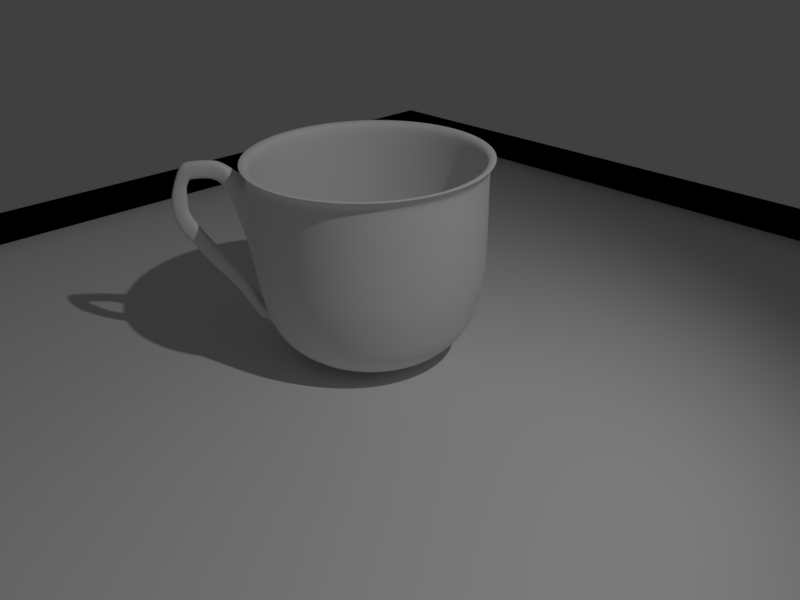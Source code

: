 # Source: cap1.blend  (saved by Blender 2.77.0; exported with 4.5.12 LTS)
import bpy
from mathutils import Matrix  # noqa: F401  (used for matrix-valued properties, if any)

bpy.ops.wm.read_factory_settings(use_empty=True)
scene = bpy.context.scene
scene.name = 'Scene'

# ---- collections
col_collection_1 = bpy.data.collections.new('Collection 1'); scene.collection.children.link(col_collection_1)

# ---- materials (node trees are filled in below, after node groups)
mat_x = bpy.data.materials.new('Материал')
mat_x.alpha_threshold = 0.0
mat_x.use_transparent_shadow = False
mat_x.preview_render_type = 'SHADERBALL'
mat_x.roughness = 0.5
mat_x.specular_intensity = 0.8465

# ---- node groups
ng_auto_smooth = bpy.data.node_groups.new('Auto Smooth', 'GeometryNodeTree')
_s = ng_auto_smooth.interface.new_socket(name='Geometry', in_out='OUTPUT', socket_type='NodeSocketGeometry')
_s = ng_auto_smooth.interface.new_socket(name='Geometry', in_out='INPUT', socket_type='NodeSocketGeometry')
_s = ng_auto_smooth.interface.new_socket(name='Angle', in_out='INPUT', socket_type='NodeSocketFloat')
_s.subtype = 'ANGLE'
_s.min_value = 0.0
_s.max_value = 3.142
ng_auto_smooth.is_modifier = True
_N = ng_auto_smooth.nodes; _L = ng_auto_smooth.links
n0 = _N.new('NodeGroupOutput'); n0.name = 'Group Output'; n0.location = (480, -100)
n1 = _N.new('NodeGroupInput'); n1.name = 'Group Input'; n1.location = (-420, -300)
n2 = _N.new('NodeGroupInput'); n2.name = 'Group Input.001'; n2.location = (-60, -100)
n3 = _N.new('GeometryNodeSetShadeSmooth'); n3.name = 'Set Shade Smooth'; n3.location = (120, -100)
n3.domain = 'EDGE'
n4 = _N.new('GeometryNodeSetShadeSmooth'); n4.name = 'Set Shade Smooth.001'; n4.location = (300, -100)
n5 = _N.new('GeometryNodeInputMeshEdgeAngle'); n5.name = 'Edge Angle'; n5.location = (-420, -220)
n6 = _N.new('GeometryNodeInputEdgeSmooth'); n6.name = 'Is Edge Smooth'; n6.location = (-60, -160)
n7 = _N.new('GeometryNodeInputShadeSmooth'); n7.name = 'Is Face Smooth'; n7.location = (-240, -340)
n8 = _N.new('FunctionNodeBooleanMath'); n8.name = 'Boolean Math'; n8.location = (-60, -220)
n9 = _N.new('FunctionNodeCompare'); n9.name = 'Compare'; n9.location = (-240, -180)
n9.operation = 'LESS_EQUAL'
_L.new(n5.outputs[0], n9.inputs[0])
_L.new(n4.outputs[0], n0.inputs[0])
_L.new(n1.outputs[1], n9.inputs[1])
_L.new(n9.outputs[0], n8.inputs[0])
_L.new(n7.outputs[0], n8.inputs[1])
_L.new(n2.outputs[0], n3.inputs[0])
_L.new(n6.outputs[0], n3.inputs[1])
_L.new(n3.outputs[0], n4.inputs[0])
_L.new(n8.outputs[0], n3.inputs[2])
n0.is_active_output = True

# ---- material node trees

# ---- world
world_world = bpy.data.worlds.new('World'); scene.world = world_world
world_world.color = (0.05088, 0.05088, 0.05088)
world_world.use_sun_shadow = False
world_world.sun_shadow_jitter_overblur = 0.0
world_world.cycles.sampling_method = 'MANUAL'
world_world.light_settings.ao_factor = 0.1881

# ---- cameras
cam_camera = bpy.data.cameras.new('Camera')
cam_camera.clip_end = 100.0
cam_camera.lens = 35.0
cam_camera.sensor_width = 32.0
cam_camera.sensor_height = 18.0
cam_camera.ortho_scale = 7.314
cam_camera.dof.focus_distance = 0.0
cam_camera.dof.aperture_fstop = 128.0

# ---- lights
light_lamp = bpy.data.lights.new('Lamp', 'SPOT')
light_lamp.transmission_factor = 0.0
light_lamp.cutoff_distance = 30.0
light_lamp.energy = 1000.0
light_lamp.shadow_buffer_clip_start = 1.001
light_lamp.shadow_soft_size = 0.1
light_lamp.shadow_maximum_resolution = 0.006
light_lamp.use_absolute_resolution = True
light_lamp.spot_blend = 0.8134
light_lamp.spot_size = 1.384

# ---- meshes
me_x = bpy.data.meshes.new('Плоскость')
me_x.from_pydata([(-7.576, -7.576, 0.0), (7.576, -7.576, 0.0), (-7.576, 7.576, 0.0), (7.576, 7.576, 0.0), (-7.576, 7.576, -0.4971), (-7.576, -7.576, -0.4971), (7.576, -7.576, -0.4971), (7.576, 7.576, -0.4971), (-7.576, 7.576, -0.5449), (-7.576, -7.576, -0.5449), (7.576, -7.576, -0.5449), (7.576, 7.576, -0.5449), (-7.576, 7.576, -0.5364), (-7.576, -7.576, -0.5364), (7.576, -7.576, -0.5364), (7.576, 7.576, -0.5364)], [], [(1, 0, 13, 14), (6, 7, 11, 10), (0, 1, 6, 5), (1, 3, 7, 6), (2, 0, 5, 4), (3, 2, 4, 7), (9, 10, 11, 8), (4, 5, 9, 8), (7, 4, 8, 11), (5, 6, 10, 9), (13, 12, 15, 14), (3, 1, 14, 15), (0, 2, 12, 13), (2, 3, 15, 12)])
me_x.use_remesh_preserve_volume = False
me_x.use_remesh_preserve_attributes = False
me_x.use_mirror_vertex_groups = False
me_x.update()
me_x_1 = bpy.data.meshes.new('Окружность')
me_x_1.from_pydata([(0.0, 1.0, 0.0), (-0.1951, 0.9808, 0.0), (-0.3827, 0.9239, 0.0), (-0.5556, 0.8315, 0.0), (-0.7071, 0.7071, 0.0), (-0.8315, 0.5556, 0.0), (-0.9239, 0.3827, 0.0), (-0.9808, 0.1951, 0.0), (-1.0, 7.55e-08, 0.0), (-0.9808, -0.1951, 0.0), (-0.9239, -0.3827, 0.0), (-0.8315, -0.5556, 0.0), (-0.7071, -0.7071, 0.0), (-0.5556, -0.8315, 0.0), (-0.3827, -0.9239, 0.0), (-0.1951, -0.9808, 0.0), (3.258e-07, -1.0, 0.0), (0.1951, -0.9808, 0.0), (0.3827, -0.9239, 0.0), (0.5556, -0.8315, 0.0), (0.7071, -0.7071, 0.0), (0.8315, -0.5556, 0.0), (0.9239, -0.3827, 0.0), (0.9808, -0.1951, 0.0), (1.0, 9.656e-07, 0.0), (0.9808, 0.1951, 0.0), (0.9239, 0.3827, 0.0), (0.8315, 0.5556, 0.0), (0.7071, 0.7071, 0.0), (0.5556, 0.8315, 0.0), (0.3827, 0.9239, 0.0), (0.1951, 0.9808, 0.0), (1.68e-08, 1.142, 0.1093), (-0.2227, 1.12, 0.1093), (-0.4368, 1.055, 0.1093), (-0.6342, 0.9491, 0.1093), (-0.8072, 0.8072, 0.1093), (-0.9491, 0.6342, 0.1093), (-1.055, 0.4368, 0.1093), (-1.12, 0.2227, 0.1093), (-1.142, 4.585e-08, 0.1093), (-1.12, -0.2227, 0.1093), (-1.055, -0.4368, 0.1093), (-0.9491, -0.6342, 0.1093), (-0.8072, -0.8072, 0.1093), (-0.6342, -0.9491, 0.1093), (-0.4368, -1.055, 0.1093), (-0.2227, -1.12, 0.1093), (3.888e-07, -1.142, 0.1093), (0.2227, -1.12, 0.1093), (0.4368, -1.055, 0.1093), (0.6342, -0.9491, 0.1093), (0.8072, -0.8072, 0.1093), (0.9491, -0.6342, 0.1093), (1.055, -0.4368, 0.1093), (1.12, -0.2227, 0.1093), (1.142, 1.062e-06, 0.1093), (1.12, 0.2227, 0.1093), (1.055, 0.4368, 0.1093), (0.9491, 0.6342, 0.1093), (0.8072, 0.8072, 0.1093), (0.6342, 0.9491, 0.1093), (0.4368, 1.055, 0.1093), (0.2227, 1.12, 0.1093), (2.9e-08, 1.239, 0.251), (-0.2416, 1.215, 0.251), (-0.474, 1.144, 0.251), (-0.6881, 1.03, 0.251), (-0.8758, 0.8758, 0.251), (-1.03, 0.6881, 0.251), (-1.144, 0.474, 0.251), (-1.215, 0.2416, 0.251), (-1.239, 2.378e-08, 0.251), (-1.215, -0.2416, 0.251), (-1.144, -0.474, 0.251), (-1.03, -0.6881, 0.251), (-0.8758, -0.8758, 0.251), (-0.6881, -1.03, 0.251), (-0.474, -1.144, 0.251), (-0.2416, -1.215, 0.251), (4.326e-07, -1.239, 0.251), (0.2416, -1.215, 0.251), (0.474, -1.144, 0.251), (0.6881, -1.03, 0.251), (0.8758, -0.8758, 0.251), (1.03, -0.6881, 0.251), (1.144, -0.474, 0.251), (1.215, -0.2416, 0.251), (1.239, 1.126e-06, 0.251), (1.215, 0.2416, 0.251), (1.144, 0.474, 0.251), (1.03, 0.6881, 0.251), (0.8758, 0.8758, 0.251), (0.6881, 1.03, 0.251), (0.474, 1.144, 0.251), (0.2416, 1.215, 0.251), (3.64e-08, 1.302, 0.3887), (-0.2541, 1.277, 0.3887), (-0.4984, 1.203, 0.3887), (-0.7236, 1.083, 0.3887), (-0.9209, 0.9209, 0.3887), (-1.083, 0.7236, 0.3887), (-1.203, 0.4984, 0.3887), (-1.277, 0.2541, 0.3887), (-1.302, 9.453e-09, 0.3887), (-1.277, -0.2541, 0.3887), (-1.203, -0.4984, 0.3887), (-1.083, -0.7236, 0.3887), (-0.9209, -0.9209, 0.3887), (-0.7236, -1.083, 0.3887), (-0.4984, -1.203, 0.3887), (-0.2541, -1.277, 0.3887), (4.608e-07, -1.302, 0.3887), (0.2541, -1.277, 0.3887), (0.4984, -1.203, 0.3887), (0.7236, -1.083, 0.3887), (0.9209, -0.9209, 0.3887), (1.083, -0.7236, 0.3887), (1.203, -0.4984, 0.3887), (1.277, -0.2541, 0.3887), (1.302, 1.169e-06, 0.3887), (1.277, 0.2541, 0.3887), (1.203, 0.4984, 0.3887), (1.083, 0.7236, 0.3887), (0.9209, 0.9209, 0.3887), (0.7236, 1.083, 0.3887), (0.4984, 1.203, 0.3887), (0.2541, 1.277, 0.3887), (4.077e-08, 1.399, 0.7734), (-0.273, 1.372, 0.7734), (-0.5355, 1.293, 0.7734), (-0.7774, 1.163, 0.7734), (-0.9894, 0.9894, 0.7734), (-1.163, 0.7774, 0.7734), (-1.293, 0.5355, 0.7734), (-1.372, 0.273, 0.7734), (-1.399, -9.242e-09, 0.7734), (-1.372, -0.273, 0.7734), (-1.293, -0.5355, 0.7734), (-1.163, -0.7774, 0.7734), (-0.9894, -0.9894, 0.7734), (-0.7774, -1.163, 0.7734), (-0.5355, -1.293, 0.7734), (-0.273, -1.372, 0.7734), (4.967e-07, -1.399, 0.7734), (0.273, -1.372, 0.7734), (0.5355, -1.293, 0.7734), (0.7774, -1.163, 0.7734), (0.9894, -0.9894, 0.7734), (1.163, -0.7774, 0.7734), (1.293, -0.5355, 0.7734), (1.372, -0.273, 0.7734), (1.399, 1.236e-06, 0.7734), (1.372, 0.273, 0.7734), (1.293, 0.5355, 0.7734), (1.163, 0.7774, 0.7734), (0.9894, 0.9894, 0.7734), (0.7774, 1.163, 0.7734), (0.5355, 1.293, 0.7734), (0.273, 1.372, 0.7734), (4.283e-08, 1.429, 1.114), (-0.2789, 1.402, 1.114), (-0.547, 1.321, 1.114), (-0.7942, 1.189, 1.114), (-1.011, 1.011, 1.114), (-1.189, 0.7942, 1.114), (-1.321, 0.547, 1.114), (-1.402, 0.2789, 1.114), (-1.429, -6.142e-08, 1.114), (-1.402, -0.2789, 1.114), (-1.321, -0.547, 1.114), (-1.189, -0.7942, 1.114), (-1.011, -1.011, 1.114), (-0.7942, -1.189, 1.114), (-0.547, -1.321, 1.114), (-0.2789, -1.402, 1.114), (5.086e-07, -1.429, 1.114), (0.2789, -1.402, 1.114), (0.547, -1.321, 1.114), (0.7942, -1.189, 1.114), (1.011, -1.011, 1.114), (1.189, -0.7942, 1.114), (1.321, -0.547, 1.114), (1.402, -0.2789, 1.114), (1.429, 1.211e-06, 1.114), (1.402, 0.2789, 1.114), (1.321, 0.547, 1.114), (1.189, 0.7942, 1.114), (1.011, 1.011, 1.114), (0.7942, 1.189, 1.114), (0.547, 1.321, 1.114), (0.2789, 1.402, 1.114), (4.283e-08, 1.429, 2.053), (-0.2789, 1.402, 2.053), (-0.547, 1.321, 2.053), (-0.7942, 1.189, 2.053), (-1.011, 1.011, 2.053), (-1.189, 0.7942, 2.053), (-1.321, 0.547, 2.053), (-1.402, 0.2789, 2.053), (-1.429, -6.142e-08, 2.053), (-1.402, -0.2789, 2.053), (-1.321, -0.547, 2.053), (-1.189, -0.7942, 2.053), (-1.011, -1.011, 2.053), (-0.7942, -1.189, 2.053), (-0.547, -1.321, 2.053), (-0.2789, -1.402, 2.053), (5.086e-07, -1.429, 2.053), (0.2789, -1.402, 2.053), (0.547, -1.321, 2.053), (0.7942, -1.189, 2.053), (1.011, -1.011, 2.053), (1.189, -0.7942, 2.053), (1.321, -0.547, 2.053), (1.402, -0.2789, 2.053), (1.429, 1.211e-06, 2.053), (1.402, 0.2789, 2.053), (1.321, 0.547, 2.053), (1.189, 0.7942, 2.053), (1.011, 1.011, 2.053), (0.7942, 1.189, 2.053), (0.547, 1.321, 2.053), (0.2789, 1.402, 2.053), (4.333e-08, 1.436, 2.207), (-0.2802, 1.409, 2.207), (-0.5497, 1.327, 2.207), (-0.798, 1.194, 2.207), (-1.016, 1.016, 2.207), (-1.194, 0.798, 2.207), (-1.327, 0.5497, 2.207), (-1.409, 0.2802, 2.207), (-1.436, -6.283e-08, 2.207), (-1.409, -0.2802, 2.207), (-1.327, -0.5497, 2.207), (-1.194, -0.798, 2.207), (-1.016, -1.016, 2.207), (-0.798, -1.194, 2.207), (-0.5497, -1.327, 2.207), (-0.2802, -1.409, 2.207), (5.114e-07, -1.436, 2.207), (0.2802, -1.409, 2.207), (0.5497, -1.327, 2.207), (0.798, -1.194, 2.207), (1.016, -1.016, 2.207), (1.194, -0.798, 2.207), (1.327, -0.5497, 2.207), (1.409, -0.2802, 2.207), (1.436, 1.216e-06, 2.207), (1.409, 0.2802, 2.207), (1.327, 0.5497, 2.207), (1.194, 0.798, 2.207), (1.016, 1.016, 2.207), (0.798, 1.194, 2.207), (0.5497, 1.327, 2.207), (0.2802, 1.409, 2.207), (4.39e-08, 1.448, 2.242), (-0.2825, 1.42, 2.242), (-0.5541, 1.338, 2.242), (-0.8045, 1.204, 2.242), (-1.024, 1.024, 2.242), (-1.204, 0.8045, 2.242), (-1.338, 0.5541, 2.242), (-1.42, 0.2825, 2.242), (-1.448, -6.568e-08, 2.242), (-1.42, -0.2825, 2.242), (-1.338, -0.5541, 2.242), (-1.204, -0.8045, 2.242), (-1.024, -1.024, 2.242), (-0.8045, -1.204, 2.242), (-0.5541, -1.338, 2.242), (-0.2825, -1.42, 2.242), (5.157e-07, -1.448, 2.242), (0.2825, -1.42, 2.242), (0.5541, -1.338, 2.242), (0.8045, -1.204, 2.242), (1.024, -1.024, 2.242), (1.204, -0.8045, 2.242), (1.338, -0.5541, 2.242), (1.42, -0.2825, 2.242), (1.448, 1.223e-06, 2.242), (1.42, 0.2825, 2.242), (1.338, 0.5541, 2.242), (1.204, 0.8045, 2.242), (1.024, 1.024, 2.242), (0.8045, 1.204, 2.242), (0.5541, 1.338, 2.242), (0.2825, 1.42, 2.242), (4.856e-08, 1.508, 2.326), (-0.2942, 1.479, 2.326), (-0.577, 1.393, 2.326), (-0.8377, 1.254, 2.326), (-1.066, 1.066, 2.326), (-1.254, 0.8377, 2.326), (-1.393, 0.577, 2.326), (-1.479, 0.2942, 2.326), (-1.508, -8.193e-08, 2.326), (-1.479, -0.2942, 2.326), (-1.393, -0.577, 2.326), (-1.254, -0.8377, 2.326), (-1.066, -1.066, 2.326), (-0.8377, -1.254, 2.326), (-0.577, -1.393, 2.326), (-0.2942, -1.479, 2.326), (5.399e-07, -1.508, 2.326), (0.2942, -1.479, 2.326), (0.577, -1.393, 2.326), (0.8377, -1.254, 2.326), (1.066, -1.066, 2.326), (1.254, -0.8377, 2.326), (1.393, -0.577, 2.326), (1.479, -0.2942, 2.326), (1.508, 1.26e-06, 2.326), (1.479, 0.2942, 2.326), (1.393, 0.577, 2.326), (1.254, 0.8377, 2.326), (1.066, 1.066, 2.326), (0.8377, 1.254, 2.326), (0.577, 1.393, 2.326), (0.2942, 1.479, 2.326), (4.856e-08, 1.508, 2.326), (-0.2942, 1.479, 2.326), (-0.577, 1.393, 2.326), (-0.8377, 1.254, 2.326), (-1.066, 1.066, 2.326), (-1.254, 0.8377, 2.326), (-1.393, 0.577, 2.326), (-1.479, 0.2942, 2.326), (-1.508, -8.193e-08, 2.326), (-1.479, -0.2942, 2.326), (-1.393, -0.577, 2.326), (-1.254, -0.8377, 2.326), (-1.066, -1.066, 2.326), (-0.8377, -1.254, 2.326), (-0.577, -1.393, 2.326), (-0.2942, -1.479, 2.326), (5.399e-07, -1.508, 2.326), (0.2942, -1.479, 2.326), (0.577, -1.393, 2.326), (0.8377, -1.254, 2.326), (1.066, -1.066, 2.326), (1.254, -0.8377, 2.326), (1.393, -0.577, 2.326), (1.479, -0.2942, 2.326), (1.508, 1.26e-06, 2.326), (1.479, 0.2942, 2.326), (1.393, 0.577, 2.326), (1.254, 0.8377, 2.326), (1.066, 1.066, 2.326), (0.8377, 1.254, 2.326), (0.577, 1.393, 2.326), (0.2942, 1.479, 2.326), (3.94e-08, 1.379, 2.326), (-0.269, 1.352, 2.326), (-0.5277, 1.274, 2.326), (-0.7661, 1.147, 2.326), (-0.9751, 0.9751, 2.326), (-1.147, 0.7661, 2.326), (-1.274, 0.5277, 2.326), (-1.352, 0.269, 2.326), (-1.379, -4.819e-08, 2.326), (-1.352, -0.269, 2.326), (-1.274, -0.5277, 2.326), (-1.147, -0.7661, 2.326), (-0.9751, -0.9751, 2.326), (-0.7661, -1.147, 2.326), (-0.5277, -1.274, 2.326), (-0.269, -1.352, 2.326), (4.887e-07, -1.379, 2.326), (0.269, -1.352, 2.326), (0.5277, -1.274, 2.326), (0.7661, -1.147, 2.326), (0.9751, -0.9751, 2.326), (1.147, -0.7661, 2.326), (1.274, -0.5277, 2.326), (1.352, -0.269, 2.326), (1.379, 1.179e-06, 2.326), (1.352, 0.269, 2.326), (1.274, 0.5277, 2.326), (1.147, 0.7661, 2.326), (0.9751, 0.9751, 2.326), (0.7661, 1.147, 2.326), (0.5277, 1.274, 2.326), (0.269, 1.352, 2.326), (3.94e-08, 1.379, 2.081), (-0.269, 1.352, 2.081), (-0.5277, 1.274, 2.081), (-0.7661, 1.147, 2.081), (-0.9751, 0.9751, 2.081), (-1.147, 0.7661, 2.081), (-1.274, 0.5277, 2.081), (-1.352, 0.269, 2.081), (-1.379, -4.819e-08, 2.081), (-1.352, -0.269, 2.081), (-1.274, -0.5277, 2.081), (-1.147, -0.7661, 2.081), (-0.9751, -0.9751, 2.081), (-0.7661, -1.147, 2.081), (-0.5277, -1.274, 2.081), (-0.269, -1.352, 2.081), (4.887e-07, -1.379, 2.081), (0.269, -1.352, 2.081), (0.5277, -1.274, 2.081), (0.7661, -1.147, 2.081), (0.9751, -0.9751, 2.081), (1.147, -0.7661, 2.081), (1.274, -0.5277, 2.081), (1.352, -0.269, 2.081), (1.379, 1.179e-06, 2.081), (1.352, 0.269, 2.081), (1.274, 0.5277, 2.081), (1.147, 0.7661, 2.081), (0.9751, 0.9751, 2.081), (0.7661, 1.147, 2.081), (0.5277, 1.274, 2.081), (0.269, 1.352, 2.081), (3.94e-08, 1.379, 1.125), (-0.269, 1.352, 1.125), (-0.5277, 1.274, 1.125), (-0.7661, 1.147, 1.125), (-0.9751, 0.9751, 1.125), (-1.147, 0.7661, 1.125), (-1.274, 0.5277, 1.125), (-1.352, 0.269, 1.125), (-1.379, -4.819e-08, 1.125), (-1.352, -0.269, 1.125), (-1.274, -0.5277, 1.125), (-1.147, -0.7661, 1.125), (-0.9751, -0.9751, 1.125), (-0.7661, -1.147, 1.125), (-0.5277, -1.274, 1.125), (-0.269, -1.352, 1.125), (4.887e-07, -1.379, 1.125), (0.269, -1.352, 1.125), (0.5277, -1.274, 1.125), (0.7661, -1.147, 1.125), (0.9751, -0.9751, 1.125), (1.147, -0.7661, 1.125), (1.274, -0.5277, 1.125), (1.352, -0.269, 1.125), (1.379, 1.179e-06, 1.125), (1.352, 0.269, 1.125), (1.274, 0.5277, 1.125), (1.147, 0.7661, 1.125), (0.9751, 0.9751, 1.125), (0.7661, 1.147, 1.125), (0.5277, 1.274, 1.125), (0.269, 1.352, 1.125), (3.895e-08, 1.358, 0.7806), (-0.2649, 1.332, 0.7806), (-0.5197, 1.255, 0.7806), (-0.7545, 1.129, 0.7806), (-0.9603, 0.9603, 0.7806), (-1.129, 0.7545, 0.7806), (-1.255, 0.5197, 0.7806), (-1.332, 0.2649, 0.7806), (-1.358, -4.345e-08, 0.7806), (-1.332, -0.2649, 0.7806), (-1.255, -0.5197, 0.7806), (-1.129, -0.7545, 0.7806), (-0.9603, -0.9603, 0.7806), (-0.7545, -1.129, 0.7806), (-0.5197, -1.255, 0.7806), (-0.2649, -1.332, 0.7806), (4.815e-07, -1.358, 0.7806), (0.2649, -1.332, 0.7806), (0.5197, -1.255, 0.7806), (0.7545, -1.129, 0.7806), (0.9603, -0.9603, 0.7806), (1.129, -0.7545, 0.7806), (1.255, -0.5197, 0.7806), (1.332, -0.2649, 0.7806), (1.358, 1.165e-06, 0.7806), (1.332, 0.2649, 0.7806), (1.255, 0.5197, 0.7806), (1.129, 0.7545, 0.7806), (0.9603, 0.9603, 0.7806), (0.7545, 1.129, 0.7806), (0.5197, 1.255, 0.7806), (0.2649, 1.332, 0.7806), (3.437e-08, 1.262, 0.4133), (-0.2463, 1.238, 0.4133), (-0.4831, 1.166, 0.4133), (-0.7013, 1.05, 0.4133), (-0.8926, 0.8926, 0.4133), (-1.05, 0.7013, 0.4133), (-1.166, 0.4831, 0.4133), (-1.238, 0.2463, 0.4133), (-1.262, -1.965e-08, 0.4133), (-1.238, -0.2463, 0.4133), (-1.166, -0.4831, 0.4133), (-1.05, -0.7013, 0.4133), (-0.8926, -0.8926, 0.4133), (-0.7013, -1.05, 0.4133), (-0.4831, -1.166, 0.4133), (-0.2463, -1.238, 0.4133), (4.457e-07, -1.262, 0.4133), (0.2463, -1.238, 0.4133), (0.4831, -1.166, 0.4133), (0.7013, -1.05, 0.4133), (0.8926, -0.8926, 0.4133), (1.05, -0.7013, 0.4133), (1.166, -0.4831, 0.4133), (1.238, -0.2463, 0.4133), (1.262, 1.104e-06, 0.4133), (1.238, 0.2463, 0.4133), (1.166, 0.4831, 0.4133), (1.05, 0.7013, 0.4133), (0.8926, 0.8926, 0.4133), (0.7013, 1.05, 0.4133), (0.4831, 1.166, 0.4133), (0.2463, 1.238, 0.4133), (2.803e-08, 1.184, 0.2559), (-0.2311, 1.162, 0.2559), (-0.4533, 1.094, 0.2559), (-0.6581, 0.9849, 0.2559), (-0.8376, 0.8376, 0.2559), (-0.9849, 0.6581, 0.2559), (-1.094, 0.4533, 0.2559), (-1.162, 0.2311, 0.2559), (-1.184, -2.356e-09, 0.2559), (-1.162, -0.2311, 0.2559), (-1.094, -0.4533, 0.2559), (-0.9849, -0.6581, 0.2559), (-0.8376, -0.8376, 0.2559), (-0.6581, -0.9849, 0.2559), (-0.4533, -1.094, 0.2559), (-0.2311, -1.162, 0.2559), (4.14e-07, -1.184, 0.2559), (0.2311, -1.162, 0.2559), (0.4533, -1.094, 0.2559), (0.6581, -0.9849, 0.2559), (0.8376, -0.8376, 0.2559), (0.9849, -0.6581, 0.2559), (1.094, -0.4533, 0.2559), (1.162, -0.2311, 0.2559), (1.184, 1.052e-06, 0.2559), (1.162, 0.2311, 0.2559), (1.094, 0.4533, 0.2559), (0.9849, 0.6581, 0.2559), (0.8376, 0.8376, 0.2559), (0.6581, 0.9849, 0.2559), (0.4533, 1.094, 0.2559), (0.2311, 1.162, 0.2559), (-2.072e-09, 0.89, 0.1101), (-0.1736, 0.8729, 0.1101), (-0.3406, 0.8222, 0.1101), (-0.4945, 0.74, 0.1101), (-0.6293, 0.6293, 0.1101), (-0.74, 0.4945, 0.1101), (-0.8222, 0.3406, 0.1101), (-0.8729, 0.1736, 0.1101), (-0.89, 6.188e-08, 0.1101), (-0.8729, -0.1736, 0.1101), (-0.8222, -0.3406, 0.1101), (-0.74, -0.4945, 0.1101), (-0.6293, -0.6293, 0.1101), (-0.4945, -0.74, 0.1101), (-0.3406, -0.8222, 0.1101), (-0.1736, -0.8729, 0.1101), (2.879e-07, -0.89, 0.1101), (0.1736, -0.8729, 0.1101), (0.3406, -0.8222, 0.1101), (0.4945, -0.74, 0.1101), (0.6293, -0.6293, 0.1101), (0.74, -0.4945, 0.1101), (0.8222, -0.3406, 0.1101), (0.8729, -0.1736, 0.1101), (0.89, 8.541e-07, 0.1101), (0.8729, 0.1736, 0.1101), (0.8222, 0.3406, 0.1101), (0.74, 0.4945, 0.1101), (0.6293, 0.6293, 0.1101), (0.4945, 0.74, 0.1101), (0.3406, 0.8222, 0.1101), (0.1736, 0.8729, 0.1101), (-3.876e-08, 0.3911, 0.05763), (-0.0763, 0.3836, 0.05763), (-0.1497, 0.3614, 0.05763), (-0.2173, 0.3252, 0.05763), (-0.2766, 0.2766, 0.05763), (-0.3252, 0.2173, 0.05763), (-0.3613, 0.1497, 0.05763), (-0.3836, 0.0763, 0.05763), (-0.3911, 1.765e-07, 0.05763), (-0.3836, -0.0763, 0.05763), (-0.3613, -0.1497, 0.05763), (-0.3252, -0.2173, 0.05763), (-0.2766, -0.2766, 0.05763), (-0.2173, -0.3252, 0.05763), (-0.1497, -0.3613, 0.05763), (-0.0763, -0.3836, 0.05763), (8.869e-08, -0.3911, 0.05763), (0.0763, -0.3836, 0.05763), (0.1497, -0.3613, 0.05763), (0.2173, -0.3252, 0.05763), (0.2766, -0.2766, 0.05763), (0.3252, -0.2173, 0.05763), (0.3614, -0.1497, 0.05763), (0.3836, -0.0763, 0.05763), (0.3911, 5.246e-07, 0.05763), (0.3836, 0.0763, 0.05763), (0.3613, 0.1497, 0.05763), (0.3252, 0.2173, 0.05763), (0.2766, 0.2766, 0.05763), (0.2173, 0.3252, 0.05763), (0.1497, 0.3614, 0.05763), (0.0763, 0.3836, 0.05763), (-3.876e-08, 0.3911, 0.05763), (-0.0763, 0.3836, 0.05763), (-0.1497, 0.3614, 0.05763), (-0.2173, 0.3252, 0.05763), (-0.2766, 0.2766, 0.05763), (-0.3252, 0.2173, 0.05763), (-0.3613, 0.1497, 0.05763), (-0.3836, 0.0763, 0.05763), (-0.3911, 1.765e-07, 0.05763), (-0.3836, -0.0763, 0.05763), (-0.3613, -0.1497, 0.05763), (-0.3252, -0.2173, 0.05763), (-0.2766, -0.2766, 0.05763), (-0.2173, -0.3252, 0.05763), (-0.1497, -0.3613, 0.05763), (-0.0763, -0.3836, 0.05763), (8.869e-08, -0.3911, 0.05763), (0.0763, -0.3836, 0.05763), (0.1497, -0.3613, 0.05763), (0.2173, -0.3252, 0.05763), (0.2766, -0.2766, 0.05763), (0.3252, -0.2173, 0.05763), (0.3614, -0.1497, 0.05763), (0.3836, -0.0763, 0.05763), (0.3911, 5.246e-07, 0.05763), (0.3836, 0.0763, 0.05763), (0.3613, 0.1497, 0.05763), (0.3252, 0.2173, 0.05763), (0.2766, 0.2766, 0.05763), (0.2173, 0.3252, 0.05763), (0.1497, 0.3614, 0.05763), (0.0763, 0.3836, 0.05763), (-5.355e-08, 2.817e-07, 0.02847), (0.3839, 0.9406, -0.01233), (0.5568, 0.8482, -0.01233), (0.7084, 0.7238, -0.01233), (0.8327, 0.5723, -0.01233), (0.9251, 0.3994, -0.01233), (0.9821, 0.2118, -0.01233), (1.001, 0.01669, -0.01233), (0.9821, -0.1784, -0.01233), (0.9251, -0.366, -0.01233), (0.8327, -0.5389, -0.01233), (0.7084, -0.6904, -0.01233), (0.5568, -0.8148, -0.01233), (0.3839, -0.9072, -0.01233), (0.1964, -0.9641, -0.01233), (0.001265, -0.9833, -0.01233), (-0.1938, -0.9641, -0.01233), (-0.3814, -0.9072, -0.01233), (-0.5543, -0.8148, -0.01233), (-0.7058, -0.6904, -0.01233), (-0.8302, -0.5389, -0.01233), (-0.9226, -0.366, -0.01233), (-0.9795, -0.1784, -0.01233), (-0.9987, 0.01669, -0.01233), (-0.9795, 0.2118, -0.01233), (-0.9226, 0.3994, -0.01233), (-0.8302, 0.5723, -0.01233), (-0.7058, 0.7238, -0.01233), (-0.5543, 0.8482, -0.01233), (-0.3814, 0.9406, -0.01233), (-0.1938, 0.9975, -0.01233), (0.001265, 1.017, -0.01233), (0.1964, 0.9975, -0.01233), (0.001265, 0.01669, 0.01615), (0.3074, 0.7558, -0.08035), (0.4457, 0.6819, -0.08035), (0.567, 0.5824, -0.08035), (0.6664, 0.4612, -0.08035), (0.7404, 0.3228, -0.08035), (0.7859, 0.1728, -0.08035), (0.8013, 0.01669, -0.08035), (0.7859, -0.1394, -0.08035), (0.7404, -0.2895, -0.08035), (0.6665, -0.4278, -0.08035), (0.567, -0.549, -0.08035), (0.4457, -0.6485, -0.08035), (0.3074, -0.7224, -0.08035), (0.1573, -0.7679, -0.08035), (0.001265, -0.7833, -0.08035), (-0.1548, -0.7679, -0.08035), (-0.3049, -0.7224, -0.08035), (-0.4432, -0.6485, -0.08035), (-0.5644, -0.549, -0.08035), (-0.6639, -0.4278, -0.08035), (-0.7378, -0.2895, -0.08035), (-0.7834, -0.1394, -0.08035), (-0.7987, 0.01669, -0.08035), (-0.7834, 0.1728, -0.08035), (-0.7378, 0.3228, -0.08035), (-0.6639, 0.4612, -0.08035), (-0.5644, 0.5824, -0.08035), (-0.4432, 0.6819, -0.08035), (-0.3049, 0.7558, -0.08035), (-0.1548, 0.8013, -0.08035), (0.001265, 0.8167, -0.08035), (0.1573, 0.8013, -0.08035), (0.2536, 0.626, -0.1338), (0.3677, 0.565, -0.1338), (0.4676, 0.483, -0.1338), (0.5496, 0.3831, -0.1338), (0.6106, 0.2691, -0.1338), (0.6481, 0.1454, -0.1338), (0.6608, 0.01669, -0.1338), (0.6481, -0.112, -0.1338), (0.6106, -0.2357, -0.1338), (0.5496, -0.3497, -0.1338), (0.4676, -0.4496, -0.1338), (0.3677, -0.5317, -0.1338), (0.2536, -0.5926, -0.1338), (0.1299, -0.6301, -0.1338), (0.001265, -0.6428, -0.1338), (-0.1274, -0.6301, -0.1338), (-0.2511, -0.5926, -0.1338), (-0.3651, -0.5317, -0.1338), (-0.4651, -0.4496, -0.1338), (-0.5471, -0.3497, -0.1338), (-0.608, -0.2357, -0.1338), (-0.6456, -0.112, -0.1338), (-0.6582, 0.01669, -0.1338), (-0.6456, 0.1454, -0.1338), (-0.608, 0.2691, -0.1338), (-0.5471, 0.3831, -0.1338), (-0.4651, 0.483, -0.1338), (-0.3651, 0.565, -0.1338), (-0.2511, 0.626, -0.1338), (-0.1274, 0.6635, -0.1338), (0.001265, 0.6762, -0.1338), (0.1299, 0.6635, -0.1338), (0.2536, 0.626, -0.2164), (0.3677, 0.565, -0.2164), (0.4676, 0.483, -0.2164), (0.5496, 0.3831, -0.2164), (0.6106, 0.2691, -0.2164), (0.6481, 0.1454, -0.2164), (0.6608, 0.01669, -0.2164), (0.6481, -0.112, -0.2164), (0.6106, -0.2357, -0.2164), (0.5496, -0.3497, -0.2164), (0.4676, -0.4496, -0.2164), (0.3677, -0.5317, -0.2164), (0.2536, -0.5926, -0.2164), (0.1299, -0.6301, -0.2164), (0.001265, -0.6428, -0.2164), (-0.1274, -0.6301, -0.2164), (-0.2511, -0.5926, -0.2164), (-0.3651, -0.5317, -0.2164), (-0.4651, -0.4496, -0.2164), (-0.5471, -0.3497, -0.2164), (-0.608, -0.2357, -0.2164), (-0.6456, -0.112, -0.2164), (-0.6582, 0.01669, -0.2164), (-0.6456, 0.1454, -0.2164), (-0.608, 0.2691, -0.2164), (-0.5471, 0.3831, -0.2164), (-0.4651, 0.483, -0.2164), (-0.3651, 0.565, -0.2164), (-0.2511, 0.626, -0.2164), (-0.1274, 0.6635, -0.2164), (0.001265, 0.6762, -0.2164), (0.1299, 0.6635, -0.2164), (0.1814, 0.4515, -0.222), (0.2627, 0.408, -0.222), (0.3341, 0.3495, -0.222), (0.3926, 0.2782, -0.222), (0.4361, 0.1968, -0.222), (0.4629, 0.1085, -0.222), (0.4719, 0.01669, -0.222), (0.4629, -0.07512, -0.222), (0.4361, -0.1634, -0.222), (0.3926, -0.2448, -0.222), (0.3341, -0.3161, -0.222), (0.2627, -0.3746, -0.222), (0.1814, -0.4181, -0.222), (0.09308, -0.4449, -0.222), (0.001265, -0.4539, -0.222), (-0.09055, -0.4449, -0.222), (-0.1788, -0.4181, -0.222), (-0.2602, -0.3746, -0.222), (-0.3315, -0.3161, -0.222), (-0.3901, -0.2448, -0.222), (-0.4336, -0.1634, -0.222), (-0.4603, -0.07512, -0.222), (-0.4694, 0.01669, -0.222), (-0.4603, 0.1085, -0.222), (-0.4336, 0.1968, -0.222), (-0.3901, 0.2782, -0.222), (-0.3315, 0.3495, -0.222), (-0.2602, 0.408, -0.222), (-0.1788, 0.4515, -0.222), (-0.09055, 0.4783, -0.222), (0.001265, 0.4873, -0.222), (0.09308, 0.4783, -0.222), (0.001265, 0.01669, -0.222), (0.9004, -1.347, 1.918), (0.8143, -1.393, 1.918), (0.9758, -1.286, 1.918), (0.9004, -1.347, 2.245), (0.8143, -1.393, 2.245), (0.9758, -1.286, 2.245), (0.9657, -1.445, 2.093), (0.9051, -1.478, 2.093), (1.019, -1.402, 2.093), (0.9657, -1.445, 2.323), (0.9051, -1.478, 2.323), (1.019, -1.402, 2.323), (1.036, -1.55, 2.125), (0.9809, -1.579, 2.125), (1.084, -1.51, 2.125), (1.036, -1.55, 2.333), (0.9809, -1.579, 2.333), (1.084, -1.51, 2.333), (1.086, -1.624, 2.125), (1.031, -1.653, 2.125), (1.134, -1.585, 2.126), (1.094, -1.639, 2.332), (1.039, -1.668, 2.332), (1.142, -1.6, 2.333), (1.137, -1.701, 2.118), (1.082, -1.73, 2.118), (1.185, -1.662, 2.118), (1.145, -1.715, 2.325), (1.09, -1.744, 2.325), (1.193, -1.676, 2.326), (1.162, -1.738, 2.115), (1.107, -1.767, 2.116), (1.211, -1.7, 2.117), (1.189, -1.784, 2.316), (1.134, -1.812, 2.317), (1.238, -1.745, 2.318), (1.178, -1.76, 2.053), (1.123, -1.788, 2.054), (1.228, -1.723, 2.056), (1.223, -1.838, 2.24), (1.168, -1.867, 2.242), (1.272, -1.801, 2.244), (1.195, -1.779, 1.997), (1.155, -1.799, 2.001), (1.234, -1.758, 2.002), (1.263, -1.91, 2.015), (1.217, -1.947, 2.014), (1.33, -1.881, 2.015), (1.195, -1.778, 1.836), (1.146, -1.804, 1.842), (1.245, -1.752, 1.842), (1.282, -1.945, 1.841), (1.232, -1.971, 1.847), (1.37, -1.91, 1.845), (1.199, -1.783, 1.695), (1.15, -1.81, 1.702), (1.252, -1.76, 1.694), (1.28, -1.947, 1.648), (1.231, -1.973, 1.655), (1.355, -1.907, 1.651), (1.186, -1.723, 1.597), (1.128, -1.761, 1.603), (1.227, -1.712, 1.594), (1.244, -1.846, 1.405), (1.185, -1.884, 1.411), (1.309, -1.818, 1.406), (1.124, -1.679, 1.475), (1.067, -1.719, 1.48), (1.189, -1.651, 1.474), (1.15, -1.743, 1.25), (1.092, -1.783, 1.255), (1.214, -1.715, 1.249), (1.054, -1.555, 1.277), (0.9959, -1.594, 1.282), (1.118, -1.527, 1.277), (1.085, -1.629, 1.056), (1.027, -1.668, 1.061), (1.149, -1.601, 1.056), (1.002, -1.464, 1.134), (0.9441, -1.504, 1.138), (1.066, -1.436, 1.132), (1.014, -1.504, 0.9023), (0.9624, -1.556, 0.8992), (1.078, -1.476, 0.901), (0.9351, -1.347, 0.9491), (0.8777, -1.388, 0.9522), (0.9992, -1.319, 0.9472), (0.9388, -1.371, 0.7151), (0.8815, -1.411, 0.7183), (1.003, -1.343, 0.7133), (0.8833, -1.256, 0.7991), (0.8259, -1.296, 0.8022), (0.9474, -1.228, 0.7972), (0.887, -1.28, 0.5651), (0.8296, -1.32, 0.5683), (0.9511, -1.252, 0.5633), (0.8295, -1.215, 0.6637), (0.7655, -1.247, 0.6804), (0.8945, -1.162, 0.666), (0.8279, -1.201, 0.3403), (0.7557, -1.272, 0.385), (0.9197, -1.139, 0.4077), (0.7919, -1.169, 0.4936), (0.7137, -1.191, 0.5407), (0.8667, -1.102, 0.5283), (0.792, -1.138, 0.2073), (0.7197, -1.209, 0.2521), (0.8838, -1.076, 0.2748)], [(640, 673)], [(14, 13, 45, 46), (1, 0, 32, 33), (28, 27, 59, 60), (15, 14, 46, 47), (2, 1, 33, 34), (29, 28, 60, 61), (16, 15, 47, 48), (3, 2, 34, 35), (30, 29, 61, 62), (17, 16, 48, 49), (4, 3, 35, 36), (31, 30, 62, 63), (18, 17, 49, 50), (5, 4, 36, 37), (0, 31, 63, 32), (19, 18, 50, 51), (6, 5, 37, 38), (20, 19, 51, 52), (7, 6, 38, 39), (21, 20, 52, 53), (8, 7, 39, 40), (22, 21, 53, 54), (9, 8, 40, 41), (23, 22, 54, 55), (10, 9, 41, 42), (24, 23, 55, 56), (11, 10, 42, 43), (25, 24, 56, 57), (12, 11, 43, 44), (26, 25, 57, 58), (13, 12, 44, 45), (27, 26, 58, 59), (54, 53, 85, 86), (41, 40, 72, 73), (55, 54, 86, 87), (42, 41, 73, 74), (56, 55, 87, 88), (43, 42, 74, 75), (57, 56, 88, 89), (44, 43, 75, 76), (58, 57, 89, 90), (45, 44, 76, 77), (59, 58, 90, 91), (46, 45, 77, 78), (33, 32, 64, 65), (60, 59, 91, 92), (47, 46, 78, 79), (34, 33, 65, 66), (61, 60, 92, 93), (48, 47, 79, 80), (35, 34, 66, 67), (62, 61, 93, 94), (49, 48, 80, 81), (36, 35, 67, 68), (63, 62, 94, 95), (50, 49, 81, 82), (37, 36, 68, 69), (32, 63, 95, 64), (51, 50, 82, 83), (38, 37, 69, 70), (52, 51, 83, 84), (39, 38, 70, 71), (53, 52, 84, 85), (40, 39, 71, 72), (89, 88, 120, 121), (76, 75, 107, 108), (90, 89, 121, 122), (77, 76, 108, 109), (91, 90, 122, 123), (78, 77, 109, 110), (65, 64, 96, 97), (92, 91, 123, 124), (79, 78, 110, 111), (66, 65, 97, 98), (93, 92, 124, 125), (80, 79, 111, 112), (67, 66, 98, 99), (94, 93, 125, 126), (81, 80, 112, 113), (68, 67, 99, 100), (95, 94, 126, 127), (82, 81, 113, 114), (69, 68, 100, 101), (64, 95, 127, 96), (70, 69, 101, 102), (71, 70, 102, 103), (85, 84, 116, 117), (72, 71, 103, 104), (86, 85, 117, 118), (73, 72, 104, 105), (87, 86, 118, 119), (74, 73, 105, 106), (88, 87, 119, 120), (75, 74, 106, 107), (124, 123, 155, 156), (111, 110, 142, 143), (98, 97, 129, 130), (125, 124, 156, 157), (112, 111, 143, 144), (99, 98, 130, 131), (126, 125, 157, 158), (113, 112, 144, 145), (100, 99, 131, 132), (127, 126, 158, 159), (114, 113, 145, 146), (101, 100, 132, 133), (96, 127, 159, 128), (115, 114, 146, 147), (102, 101, 133, 134), (116, 115, 147, 148), (103, 102, 134, 135), (117, 116, 148, 149), (104, 103, 135, 136), (118, 117, 149, 150), (105, 104, 136, 137), (119, 118, 150, 151), (106, 105, 137, 138), (120, 119, 151, 152), (107, 106, 138, 139), (121, 120, 152, 153), (108, 107, 139, 140), (122, 121, 153, 154), (109, 108, 140, 141), (123, 122, 154, 155), (110, 109, 141, 142), (97, 96, 128, 129), (159, 158, 190, 191), (146, 145, 177, 178), (133, 132, 164, 165), (128, 159, 191, 160), (147, 146, 178, 179), (134, 133, 165, 166), (148, 147, 179, 180), (135, 134, 166, 167), (149, 148, 180, 181), (136, 135, 167, 168), (150, 149, 181, 182), (137, 136, 168, 169), (151, 150, 182, 183), (138, 137, 169, 170), (152, 151, 183, 184), (139, 138, 170, 171), (153, 152, 184, 185), (140, 139, 171, 172), (154, 153, 185, 186), (141, 140, 172, 173), (155, 154, 186, 187), (142, 141, 173, 174), (129, 128, 160, 161), (156, 155, 187, 188), (143, 142, 174, 175), (130, 129, 161, 162), (157, 156, 188, 189), (144, 143, 175, 176), (131, 130, 162, 163), (158, 157, 189, 190), (145, 144, 176, 177), (132, 131, 163, 164), (181, 180, 212, 213), (168, 167, 199, 200), (182, 181, 213, 214), (169, 168, 200, 201), (183, 182, 214, 215), (170, 169, 201, 202), (184, 183, 215, 216), (171, 170, 202, 203), (185, 184, 216, 217), (172, 171, 203, 204), (186, 185, 217, 218), (173, 172, 204, 205), (187, 186, 218, 219), (174, 173, 205, 206), (161, 160, 192, 193), (188, 187, 219, 220), (175, 174, 206, 207), (162, 161, 193, 194), (189, 188, 220, 221), (176, 175, 207, 208), (163, 162, 194, 195), (190, 189, 221, 222), (177, 176, 208, 209), (164, 163, 195, 196), (191, 190, 222, 223), (178, 177, 209, 210), (165, 164, 196, 197), (160, 191, 223, 192), (210, 211, 806, 807), (166, 165, 197, 198), (179, 178, 804, 803), (167, 166, 198, 199), (216, 215, 247, 248), (203, 202, 234, 235), (217, 216, 248, 249), (204, 203, 235, 236), (218, 217, 249, 250), (205, 204, 236, 237), (219, 218, 250, 251), (206, 205, 237, 238), (193, 192, 224, 225), (220, 219, 251, 252), (207, 206, 238, 239), (194, 193, 225, 226), (221, 220, 252, 253), (208, 207, 239, 240), (195, 194, 226, 227), (222, 221, 253, 254), (209, 208, 240, 241), (196, 195, 227, 228), (223, 222, 254, 255), (210, 209, 241, 242), (197, 196, 228, 229), (192, 223, 255, 224), (211, 210, 242, 243), (198, 197, 229, 230), (212, 211, 243, 244), (199, 198, 230, 231), (213, 212, 244, 245), (200, 199, 231, 232), (214, 213, 245, 246), (201, 200, 232, 233), (215, 214, 246, 247), (202, 201, 233, 234), (251, 250, 282, 283), (238, 237, 269, 270), (225, 224, 256, 257), (252, 251, 283, 284), (239, 238, 270, 271), (226, 225, 257, 258), (253, 252, 284, 285), (240, 239, 271, 272), (227, 226, 258, 259), (254, 253, 285, 286), (241, 240, 272, 273), (228, 227, 259, 260), (255, 254, 286, 287), (242, 241, 273, 274), (229, 228, 260, 261), (224, 255, 287, 256), (243, 242, 274, 275), (230, 229, 261, 262), (244, 243, 275, 276), (231, 230, 262, 263), (245, 244, 276, 277), (232, 231, 263, 264), (246, 245, 277, 278), (233, 232, 264, 265), (247, 246, 278, 279), (234, 233, 265, 266), (248, 247, 279, 280), (235, 234, 266, 267), (249, 248, 280, 281), (236, 235, 267, 268), (250, 249, 281, 282), (237, 236, 268, 269), (259, 258, 290, 291), (286, 285, 317, 318), (273, 272, 304, 305), (260, 259, 291, 292), (287, 286, 318, 319), (274, 273, 305, 306), (261, 260, 292, 293), (256, 287, 319, 288), (275, 274, 306, 307), (262, 261, 293, 294), (276, 275, 307, 308), (263, 262, 294, 295), (277, 276, 308, 309), (264, 263, 295, 296), (278, 277, 309, 310), (265, 264, 296, 297), (279, 278, 310, 311), (266, 265, 297, 298), (280, 279, 311, 312), (267, 266, 298, 299), (281, 280, 312, 313), (268, 267, 299, 300), (282, 281, 313, 314), (269, 268, 300, 301), (283, 282, 314, 315), (270, 269, 301, 302), (257, 256, 288, 289), (284, 283, 315, 316), (271, 270, 302, 303), (258, 257, 289, 290), (285, 284, 316, 317), (272, 271, 303, 304), (309, 308, 340, 341), (296, 295, 327, 328), (310, 309, 341, 342), (297, 296, 328, 329), (311, 310, 342, 343), (298, 297, 329, 330), (312, 311, 343, 344), (299, 298, 330, 331), (313, 312, 344, 345), (300, 299, 331, 332), (314, 313, 345, 346), (301, 300, 332, 333), (315, 314, 346, 347), (302, 301, 333, 334), (289, 288, 320, 321), (316, 315, 347, 348), (303, 302, 334, 335), (290, 289, 321, 322), (317, 316, 348, 349), (304, 303, 335, 336), (291, 290, 322, 323), (318, 317, 349, 350), (305, 304, 336, 337), (292, 291, 323, 324), (319, 318, 350, 351), (306, 305, 337, 338), (293, 292, 324, 325), (288, 319, 351, 320), (307, 306, 338, 339), (294, 293, 325, 326), (308, 307, 339, 340), (295, 294, 326, 327), (344, 343, 375, 376), (331, 330, 362, 363), (345, 344, 376, 377), (332, 331, 363, 364), (346, 345, 377, 378), (333, 332, 364, 365), (347, 346, 378, 379), (334, 333, 365, 366), (321, 320, 352, 353), (348, 347, 379, 380), (335, 334, 366, 367), (322, 321, 353, 354), (349, 348, 380, 381), (336, 335, 367, 368), (323, 322, 354, 355), (350, 349, 381, 382), (337, 336, 368, 369), (324, 323, 355, 356), (351, 350, 382, 383), (338, 337, 369, 370), (325, 324, 356, 357), (320, 351, 383, 352), (339, 338, 370, 371), (326, 325, 357, 358), (340, 339, 371, 372), (327, 326, 358, 359), (341, 340, 372, 373), (328, 327, 359, 360), (342, 341, 373, 374), (329, 328, 360, 361), (343, 342, 374, 375), (330, 329, 361, 362), (379, 378, 410, 411), (366, 365, 397, 398), (353, 352, 384, 385), (380, 379, 411, 412), (367, 366, 398, 399), (354, 353, 385, 386), (381, 380, 412, 413), (368, 367, 399, 400), (355, 354, 386, 387), (382, 381, 413, 414), (369, 368, 400, 401), (356, 355, 387, 388), (383, 382, 414, 415), (370, 369, 401, 402), (357, 356, 388, 389), (352, 383, 415, 384), (371, 370, 402, 403), (358, 357, 389, 390), (372, 371, 403, 404), (359, 358, 390, 391), (373, 372, 404, 405), (360, 359, 391, 392), (374, 373, 405, 406), (361, 360, 392, 393), (375, 374, 406, 407), (362, 361, 393, 394), (376, 375, 407, 408), (363, 362, 394, 395), (377, 376, 408, 409), (364, 363, 395, 396), (378, 377, 409, 410), (365, 364, 396, 397), (387, 386, 418, 419), (414, 413, 445, 446), (401, 400, 432, 433), (388, 387, 419, 420), (415, 414, 446, 447), (402, 401, 433, 434), (389, 388, 420, 421), (384, 415, 447, 416), (403, 402, 434, 435), (390, 389, 421, 422), (404, 403, 435, 436), (391, 390, 422, 423), (405, 404, 436, 437), (392, 391, 423, 424), (406, 405, 437, 438), (393, 392, 424, 425), (407, 406, 438, 439), (394, 393, 425, 426), (408, 407, 439, 440), (395, 394, 426, 427), (409, 408, 440, 441), (396, 395, 427, 428), (410, 409, 441, 442), (397, 396, 428, 429), (411, 410, 442, 443), (398, 397, 429, 430), (385, 384, 416, 417), (412, 411, 443, 444), (399, 398, 430, 431), (386, 385, 417, 418), (413, 412, 444, 445), (400, 399, 431, 432), (422, 421, 453, 454), (436, 435, 467, 468), (423, 422, 454, 455), (437, 436, 468, 469), (424, 423, 455, 456), (438, 437, 469, 470), (425, 424, 456, 457), (439, 438, 470, 471), (426, 425, 457, 458), (440, 439, 471, 472), (427, 426, 458, 459), (441, 440, 472, 473), (428, 427, 459, 460), (442, 441, 473, 474), (429, 428, 460, 461), (443, 442, 474, 475), (430, 429, 461, 462), (417, 416, 448, 449), (444, 443, 475, 476), (431, 430, 462, 463), (418, 417, 449, 450), (445, 444, 476, 477), (432, 431, 463, 464), (419, 418, 450, 451), (446, 445, 477, 478), (433, 432, 464, 465), (420, 419, 451, 452), (447, 446, 478, 479), (434, 433, 465, 466), (421, 420, 452, 453), (416, 447, 479, 448), (435, 434, 466, 467), (457, 456, 488, 489), (471, 470, 502, 503), (458, 457, 489, 490), (472, 471, 503, 504), (459, 458, 490, 491), (473, 472, 504, 505), (460, 459, 491, 492), (474, 473, 505, 506), (461, 460, 492, 493), (475, 474, 506, 507), (462, 461, 493, 494), (449, 448, 480, 481), (476, 475, 507, 508), (463, 462, 494, 495), (450, 449, 481, 482), (477, 476, 508, 509), (464, 463, 495, 496), (451, 450, 482, 483), (478, 477, 509, 510), (465, 464, 496, 497), (452, 451, 483, 484), (479, 478, 510, 511), (466, 465, 497, 498), (453, 452, 484, 485), (448, 479, 511, 480), (454, 453, 485, 486), (468, 467, 499, 500), (455, 454, 486, 487), (469, 468, 500, 501), (456, 455, 487, 488), (470, 469, 501, 502), (492, 491, 523, 524), (506, 505, 537, 538), (493, 492, 524, 525), (507, 506, 538, 539), (494, 493, 525, 526), (481, 480, 512, 513), (508, 507, 539, 540), (495, 494, 526, 527), (482, 481, 513, 514), (509, 508, 540, 541), (496, 495, 527, 528), (483, 482, 514, 515), (510, 509, 541, 542), (497, 496, 528, 529), (484, 483, 515, 516), (511, 510, 542, 543), (485, 484, 516, 517), (480, 511, 543, 512), (486, 485, 517, 518), (487, 486, 518, 519), (501, 500, 532, 533), (488, 487, 519, 520), (502, 501, 533, 534), (489, 488, 520, 521), (503, 502, 534, 535), (490, 489, 521, 522), (504, 503, 535, 536), (491, 490, 522, 523), (505, 504, 536, 537), (527, 526, 558, 559), (514, 513, 545, 546), (541, 540, 572, 573), (528, 527, 559, 560), (515, 514, 546, 547), (542, 541, 573, 574), (529, 528, 560, 561), (516, 515, 547, 548), (543, 542, 574, 575), (530, 529, 561, 562), (517, 516, 548, 549), (512, 543, 575, 544), (518, 517, 549, 550), (532, 531, 563, 564), (519, 518, 550, 551), (533, 532, 564, 565), (520, 519, 551, 552), (534, 533, 565, 566), (521, 520, 552, 553), (535, 534, 566, 567), (522, 521, 553, 554), (536, 535, 567, 568), (523, 522, 554, 555), (537, 536, 568, 569), (524, 523, 555, 556), (538, 537, 569, 570), (525, 524, 556, 557), (539, 538, 570, 571), (526, 525, 557, 558), (513, 512, 544, 545), (540, 539, 571, 572), (562, 561, 593, 594), (549, 548, 580, 581), (544, 575, 607, 576), (563, 562, 594, 595), (550, 549, 581, 582), (564, 563, 595, 596), (551, 550, 582, 583), (565, 564, 596, 597), (552, 551, 583, 584), (566, 565, 597, 598), (553, 552, 584, 585), (567, 566, 598, 599), (554, 553, 585, 586), (568, 567, 599, 600), (555, 554, 586, 587), (569, 568, 600, 601), (556, 555, 587, 588), (570, 569, 601, 602), (557, 556, 588, 589), (571, 570, 602, 603), (558, 557, 589, 590), (545, 544, 576, 577), (572, 571, 603, 604), (559, 558, 590, 591), (546, 545, 577, 578), (573, 572, 604, 605), (560, 559, 591, 592), (547, 546, 578, 579), (574, 573, 605, 606), (561, 560, 592, 593), (548, 547, 579, 580), (575, 574, 606, 607), (597, 596, 628, 629), (584, 583, 615, 616), (598, 597, 629, 630), (585, 584, 616, 617), (599, 598, 630, 631), (586, 585, 617, 618), (600, 599, 631, 632), (587, 586, 618, 619), (601, 600, 632, 633), (588, 587, 619, 620), (602, 601, 633, 634), (589, 588, 620, 621), (603, 602, 634, 635), (590, 589, 621, 622), (577, 576, 608, 609), (604, 603, 635, 636), (591, 590, 622, 623), (578, 577, 609, 610), (605, 604, 636, 637), (592, 591, 623, 624), (579, 578, 610, 611), (606, 605, 637, 638), (593, 592, 624, 625), (580, 579, 611, 612), (607, 606, 638, 639), (594, 593, 625, 626), (581, 580, 612, 613), (576, 607, 639, 608), (595, 594, 626, 627), (582, 581, 613, 614), (596, 595, 627, 628), (583, 582, 614, 615), (632, 631, 640), (619, 618, 640), (633, 632, 640), (620, 619, 640), (634, 633, 640), (621, 620, 640), (635, 634, 640), (622, 621, 640), (609, 608, 640), (636, 635, 640), (623, 622, 640), (610, 609, 640), (637, 636, 640), (624, 623, 640), (611, 610, 640), (638, 637, 640), (625, 624, 640), (612, 611, 640), (639, 638, 640), (626, 625, 640), (613, 612, 640), (608, 639, 640), (627, 626, 640), (614, 613, 640), (628, 627, 640), (615, 614, 640), (629, 628, 640), (616, 615, 640), (630, 629, 640), (617, 616, 640), (631, 630, 640), (618, 617, 640), (1, 2, 669, 670), (28, 29, 642, 643), (15, 16, 655, 656), (2, 3, 668, 669), (29, 30, 641, 642), (16, 17, 654, 655), (3, 4, 667, 668), (30, 31, 672, 641), (17, 18, 653, 654), (4, 5, 666, 667), (31, 0, 671, 672), (18, 19, 652, 653), (5, 6, 665, 666), (19, 20, 651, 652), (6, 7, 664, 665), (20, 21, 650, 651), (7, 8, 663, 664), (21, 22, 649, 650), (8, 9, 662, 663), (22, 23, 648, 649), (9, 10, 661, 662), (23, 24, 647, 648), (10, 11, 660, 661), (24, 25, 646, 647), (11, 12, 659, 660), (25, 26, 645, 646), (12, 13, 658, 659), (26, 27, 644, 645), (13, 14, 657, 658), (0, 1, 670, 671), (27, 28, 643, 644), (14, 15, 656, 657), (642, 641, 674, 675), (668, 667, 700, 701), (655, 654, 687, 688), (643, 642, 675, 676), (669, 668, 701, 702), (656, 655, 688, 689), (644, 643, 676, 677), (670, 669, 702, 703), (657, 656, 689, 690), (645, 644, 677, 678), (671, 670, 703, 704), (658, 657, 690, 691), (646, 645, 678, 679), (659, 658, 691, 692), (647, 646, 679, 680), (660, 659, 692, 693), (648, 647, 680, 681), (661, 660, 693, 694), (649, 648, 681, 682), (662, 661, 694, 695), (650, 649, 682, 683), (663, 662, 695, 696), (664, 663, 696, 697), (651, 650, 683, 684), (665, 664, 697, 698), (652, 651, 684, 685), (672, 671, 704, 705), (666, 665, 698, 699), (653, 652, 685, 686), (641, 672, 705, 674), (667, 666, 699, 700), (654, 653, 686, 687), (700, 699, 731, 732), (687, 686, 718, 719), (674, 705, 737, 706), (701, 700, 732, 733), (688, 687, 719, 720), (675, 674, 706, 707), (702, 701, 733, 734), (689, 688, 720, 721), (676, 675, 707, 708), (703, 702, 734, 735), (690, 689, 721, 722), (677, 676, 708, 709), (704, 703, 735, 736), (691, 690, 722, 723), (678, 677, 709, 710), (692, 691, 723, 724), (679, 678, 710, 711), (693, 692, 724, 725), (680, 679, 711, 712), (694, 693, 725, 726), (681, 680, 712, 713), (695, 694, 726, 727), (682, 681, 713, 714), (696, 695, 727, 728), (683, 682, 714, 715), (697, 696, 728, 729), (684, 683, 715, 716), (698, 697, 729, 730), (685, 684, 716, 717), (699, 698, 730, 731), (686, 685, 717, 718), (705, 704, 736, 737), (735, 734, 766, 767), (722, 721, 753, 754), (709, 708, 740, 741), (736, 735, 767, 768), (723, 722, 754, 755), (710, 709, 741, 742), (724, 723, 755, 756), (711, 710, 742, 743), (725, 724, 756, 757), (712, 711, 743, 744), (726, 725, 757, 758), (713, 712, 744, 745), (727, 726, 758, 759), (714, 713, 745, 746), (728, 727, 759, 760), (715, 714, 746, 747), (729, 728, 760, 761), (716, 715, 747, 748), (730, 729, 761, 762), (717, 716, 748, 749), (731, 730, 762, 763), (718, 717, 749, 750), (737, 736, 768, 769), (732, 731, 763, 764), (719, 718, 750, 751), (706, 737, 769, 738), (733, 732, 764, 765), (720, 719, 751, 752), (707, 706, 738, 739), (734, 733, 765, 766), (721, 720, 752, 753), (708, 707, 739, 740), (761, 760, 792, 793), (748, 747, 779, 780), (762, 761, 793, 794), (749, 748, 780, 781), (763, 762, 794, 795), (750, 749, 781, 782), (769, 768, 800, 801), (764, 763, 795, 796), (751, 750, 782, 783), (738, 769, 801, 770), (765, 764, 796, 797), (752, 751, 783, 784), (739, 738, 770, 771), (766, 765, 797, 798), (753, 752, 784, 785), (740, 739, 771, 772), (767, 766, 798, 799), (754, 753, 785, 786), (741, 740, 772, 773), (768, 767, 799, 800), (755, 754, 786, 787), (742, 741, 773, 774), (756, 755, 787, 788), (743, 742, 774, 775), (757, 756, 788, 789), (744, 743, 775, 776), (758, 757, 789, 790), (745, 744, 776, 777), (759, 758, 790, 791), (746, 745, 777, 778), (760, 759, 791, 792), (747, 746, 778, 779), (801, 800, 802), (796, 795, 802), (783, 782, 802), (770, 801, 802), (797, 796, 802), (784, 783, 802), (771, 770, 802), (798, 797, 802), (785, 784, 802), (772, 771, 802), (799, 798, 802), (786, 785, 802), (773, 772, 802), (800, 799, 802), (787, 786, 802), (774, 773, 802), (788, 787, 802), (775, 774, 802), (789, 788, 802), (776, 775, 802), (790, 789, 802), (777, 776, 802), (791, 790, 802), (778, 777, 802), (792, 791, 802), (779, 778, 802), (793, 792, 802), (780, 779, 802), (794, 793, 802), (781, 780, 802), (795, 794, 802), (782, 781, 802), (807, 806, 812, 813), (808, 805, 811, 814), (178, 210, 807, 804), (212, 180, 805, 808), (180, 179, 803, 805), (211, 212, 808, 806), (814, 811, 817, 820), (811, 809, 815, 817), (803, 804, 810, 809), (804, 807, 813, 810), (806, 808, 814, 812), (805, 803, 809, 811), (819, 818, 824, 825), (820, 817, 823, 826), (813, 812, 818, 819), (809, 810, 816, 815), (810, 813, 819, 816), (812, 814, 820, 818), (824, 826, 832, 830), (822, 825, 831, 828), (815, 816, 822, 821), (816, 819, 825, 822), (818, 820, 826, 824), (817, 815, 821, 823), (831, 830, 836, 837), (832, 829, 835, 838), (823, 821, 827, 829), (826, 823, 829, 832), (825, 824, 830, 831), (821, 822, 828, 827), (836, 838, 844, 842), (834, 837, 843, 840), (827, 828, 834, 833), (828, 831, 837, 834), (830, 832, 838, 836), (829, 827, 833, 835), (843, 842, 848, 849), (844, 841, 847, 850), (835, 833, 839, 841), (838, 835, 841, 844), (837, 836, 842, 843), (833, 834, 840, 839), (850, 847, 853, 856), (847, 845, 851, 853), (839, 840, 846, 845), (840, 843, 849, 846), (842, 844, 850, 848), (841, 839, 845, 847), (852, 855, 861, 858), (851, 852, 858, 857), (849, 848, 854, 855), (845, 846, 852, 851), (846, 849, 855, 852), (848, 850, 856, 854), (861, 860, 866, 867), (862, 859, 865, 868), (854, 856, 862, 860), (853, 851, 857, 859), (856, 853, 859, 862), (855, 854, 860, 861), (864, 867, 873, 870), (863, 864, 870, 869), (857, 858, 864, 863), (858, 861, 867, 864), (860, 862, 868, 866), (859, 857, 863, 865), (873, 872, 878, 879), (874, 871, 877, 880), (866, 868, 874, 872), (865, 863, 869, 871), (868, 865, 871, 874), (867, 866, 872, 873), (878, 880, 886, 884), (876, 879, 885, 882), (869, 870, 876, 875), (870, 873, 879, 876), (872, 874, 880, 878), (871, 869, 875, 877), (885, 884, 890, 891), (886, 883, 889, 892), (877, 875, 881, 883), (880, 877, 883, 886), (879, 878, 884, 885), (875, 876, 882, 881), (890, 892, 898, 896), (888, 891, 897, 894), (881, 882, 888, 887), (882, 885, 891, 888), (884, 886, 892, 890), (883, 881, 887, 889), (897, 896, 902, 903), (898, 895, 901, 904), (889, 887, 893, 895), (892, 889, 895, 898), (891, 890, 896, 897), (887, 888, 894, 893), (902, 904, 910, 908), (900, 903, 909, 906), (893, 894, 900, 899), (894, 897, 903, 900), (896, 898, 904, 902), (895, 893, 899, 901), (901, 899, 905, 907), (904, 901, 907, 910), (903, 902, 908, 909), (899, 900, 906, 905), (905, 906, 907), (115, 116, 114), (82, 909, 908, 910, 84, 83), (114, 906, 909, 82), (84, 910, 907, 116), (907, 906, 114, 116), (467, 466, 498, 499), (497, 529, 530, 498), (563, 531, 530, 562), (499, 498, 530, 531), (499, 531, 532, 500)])
me_x_1.polygons.foreach_set('use_smooth', [True] * 942)
me_x_1.materials.append(mat_x)
me_x_1.use_remesh_preserve_volume = False
me_x_1.use_remesh_preserve_attributes = False
me_x_1.use_mirror_vertex_groups = False
me_x_1.update()

# ---- objects
ob_x = bpy.data.objects.new('Плоскость', me_x)
ob_x_1 = bpy.data.objects.new('Окружность', me_x_1)
ob_lamp = bpy.data.objects.new('Lamp', light_lamp)
ob_camera = bpy.data.objects.new('Camera', cam_camera)

# ---- transforms, parenting, visibility, modifiers, constraints
ob_x.location = (0.7165, -0.2999, 0.3013)
ob_x.lineart.crease_threshold = 0.0
ob_x_1.location = (0.0, 0.0, -0.01593)
ob_x_1.rotation_euler = (-0.006805, 0.0218, -1.302)
ob_x_1.lineart.crease_threshold = 0.0
_m = ob_x_1.modifiers.new('Subsurf', 'SUBSURF')
_m.uv_smooth = 'PRESERVE_CORNERS'
_m.quality = 2
_m.show_only_control_edges = False
_m = ob_x_1.modifiers.new('Auto Smooth', 'NODES')
_m.node_group = ng_auto_smooth
_gi = [s.identifier for s in ng_auto_smooth.interface.items_tree if s.item_type == 'SOCKET' and s.in_out == 'INPUT']
_m[_gi[1]] = 0.8727  # Angle
ob_lamp.location = (7.596, 0.1001, 10.25)
ob_lamp.rotation_euler = (0.6503, 0.05522, 1.866)
ob_lamp.lock_rotations_4d = False
ob_lamp.empty_display_type = 'ARROWS'
ob_lamp.color = (0.0, 0.0, 0.0, 0.0)
ob_lamp.lineart.crease_threshold = 0.0
ob_camera.location = (7.481, -6.508, 5.344)
ob_camera.rotation_euler = (1.109, 0.01082, 0.8149)
ob_camera.lock_rotations_4d = False
ob_camera.empty_display_type = 'ARROWS'
ob_camera.color = (0.0, 0.0, 0.0, 0.0)
ob_camera.display_type = 'WIRE'
ob_camera.lineart.crease_threshold = 0.0

# ---- collection membership
col_collection_1.objects.link(ob_x)
col_collection_1.objects.link(ob_x_1)
col_collection_1.objects.link(ob_lamp)
col_collection_1.objects.link(ob_camera)

# ---- scene / render settings (as saved in the file)
scene.camera = ob_camera
scene.frame_start = 1; scene.frame_end = 250; scene.frame_set(1)
scene.render.engine = 'BLENDER_EEVEE_NEXT'
scene.render.resolution_x = 1600
scene.render.resolution_y = 1200
scene.render.resolution_percentage = 50
scene.render.dither_intensity = 0.0
scene.cycles.use_denoising = False
scene.cycles.samples = 128
scene.cycles.sampling_pattern = 'TABULATED_SOBOL'
scene.cycles.light_sampling_threshold = 0.0
scene.cycles.use_adaptive_sampling = False
scene.cycles.use_light_tree = False
scene.cycles.blur_glossy = 0.0
scene.cycles.sample_clamp_indirect = 0.0
scene.view_settings.view_transform = 'Standard'
bpy.context.view_layer.update()
